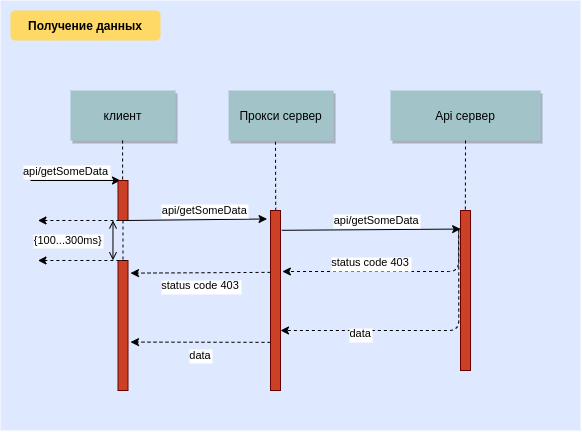

The diagram above was exported from draw.io. Its source (the exported page's mxGraphModel, read from the mxfile embedded in the PNG):
<mxGraphModel dx="981" dy="1706" grid="1" gridSize="10" guides="1" tooltips="1" connect="1" arrows="1" fold="1" page="1" pageScale="1" pageWidth="826" pageHeight="1169" math="0" shadow="0">
  <root>
    <mxCell id="0" />
    <mxCell id="1" parent="0" />
    <mxCell id="XrD2SqmAtEqIKWd4Glk5-1" value="" style="fillColor=#DEE8FF;strokeColor=none" vertex="1" parent="1">
      <mxGeometry x="110" y="-720" width="580" height="430" as="geometry" />
    </mxCell>
    <mxCell id="XrD2SqmAtEqIKWd4Glk5-2" value="Получение данных" style="rounded=1;fontStyle=1;fillColor=#FFD966;strokeColor=none" vertex="1" parent="1">
      <mxGeometry x="120" y="-710" width="150" height="30" as="geometry" />
    </mxCell>
    <mxCell id="XrD2SqmAtEqIKWd4Glk5-3" value="клиент" style="shadow=1;fillColor=#A2C4C9;strokeColor=none" vertex="1" parent="1">
      <mxGeometry x="180" y="-630" width="105" height="50" as="geometry" />
    </mxCell>
    <mxCell id="XrD2SqmAtEqIKWd4Glk5-4" value="Прокси сервер" style="shadow=1;fillColor=#A2C4C9;strokeColor=none" vertex="1" parent="1">
      <mxGeometry x="338.06" y="-630" width="105" height="50" as="geometry" />
    </mxCell>
    <mxCell id="XrD2SqmAtEqIKWd4Glk5-5" value="Api сервер" style="shadow=1;fillColor=#A2C4C9;strokeColor=none" vertex="1" parent="1">
      <mxGeometry x="500" y="-630" width="150" height="50" as="geometry" />
    </mxCell>
    <mxCell id="XrD2SqmAtEqIKWd4Glk5-6" value="" style="edgeStyle=elbowEdgeStyle;elbow=horizontal;endArrow=none;dashed=1" edge="1" parent="1">
      <mxGeometry x="257.37" y="-380" width="100" height="100" as="geometry">
        <mxPoint x="232.08428571428567" y="-580" as="sourcePoint" />
        <mxPoint x="232.08428571428567" y="-540" as="targetPoint" />
      </mxGeometry>
    </mxCell>
    <mxCell id="XrD2SqmAtEqIKWd4Glk5-7" value="api/getSomeData" style="edgeStyle=none;verticalLabelPosition=top;verticalAlign=bottom;labelPosition=left;align=right" edge="1" parent="1">
      <mxGeometry width="100" height="100" as="geometry">
        <mxPoint x="140" y="-540" as="sourcePoint" />
        <mxPoint x="230" y="-540" as="targetPoint" />
        <mxPoint x="35" as="offset" />
      </mxGeometry>
    </mxCell>
    <mxCell id="XrD2SqmAtEqIKWd4Glk5-8" value="" style="fillColor=#CC4125;strokeColor=#660000" vertex="1" parent="1">
      <mxGeometry x="227.5" y="-540" width="10" height="40" as="geometry" />
    </mxCell>
    <mxCell id="XrD2SqmAtEqIKWd4Glk5-9" value="api/getSomeData" style="edgeStyle=none;verticalLabelPosition=top;verticalAlign=bottom;labelPosition=left;align=right;exitX=0.75;exitY=1;exitDx=0;exitDy=0;entryX=-0.343;entryY=0.047;entryDx=0;entryDy=0;entryPerimeter=0;" edge="1" parent="1" source="XrD2SqmAtEqIKWd4Glk5-8" target="XrD2SqmAtEqIKWd4Glk5-11">
      <mxGeometry x="70" y="140" width="100" height="100" as="geometry">
        <mxPoint x="266.25" y="-500" as="sourcePoint" />
        <mxPoint x="356.25" y="-500" as="targetPoint" />
        <mxPoint x="53" as="offset" />
      </mxGeometry>
    </mxCell>
    <mxCell id="XrD2SqmAtEqIKWd4Glk5-10" value="" style="edgeStyle=elbowEdgeStyle;elbow=horizontal;endArrow=none;dashed=1;entryX=0.5;entryY=0;entryDx=0;entryDy=0;exitX=0.447;exitY=1.026;exitDx=0;exitDy=0;exitPerimeter=0;" edge="1" parent="1" source="XrD2SqmAtEqIKWd4Glk5-4" target="XrD2SqmAtEqIKWd4Glk5-11">
      <mxGeometry x="495.29" y="-380" width="100" height="100" as="geometry">
        <mxPoint x="470.00428571428563" y="-580" as="sourcePoint" />
        <mxPoint x="470.00428571428563" y="-540" as="targetPoint" />
      </mxGeometry>
    </mxCell>
    <mxCell id="XrD2SqmAtEqIKWd4Glk5-11" value="" style="fillColor=#CC4125;strokeColor=#660000" vertex="1" parent="1">
      <mxGeometry x="380" y="-510" width="10" height="180" as="geometry" />
    </mxCell>
    <mxCell id="XrD2SqmAtEqIKWd4Glk5-12" value="" style="fillColor=#CC4125;strokeColor=#660000" vertex="1" parent="1">
      <mxGeometry x="570" y="-510" width="10" height="160" as="geometry" />
    </mxCell>
    <mxCell id="XrD2SqmAtEqIKWd4Glk5-13" value="" style="edgeStyle=elbowEdgeStyle;elbow=horizontal;endArrow=none;dashed=1;entryX=0.5;entryY=0;entryDx=0;entryDy=0;exitX=0.5;exitY=1;exitDx=0;exitDy=0;" edge="1" parent="1" source="XrD2SqmAtEqIKWd4Glk5-5" target="XrD2SqmAtEqIKWd4Glk5-12">
      <mxGeometry x="680.3" y="-380" width="100" height="100" as="geometry">
        <mxPoint x="570.0049999999999" y="-578.7" as="sourcePoint" />
        <mxPoint x="570.01" y="-510" as="targetPoint" />
      </mxGeometry>
    </mxCell>
    <mxCell id="XrD2SqmAtEqIKWd4Glk5-14" value="api/getSomeData" style="edgeStyle=none;verticalLabelPosition=top;verticalAlign=bottom;labelPosition=left;align=right;exitX=1.129;exitY=0.11;exitDx=0;exitDy=0;entryX=0.014;entryY=0.116;entryDx=0;entryDy=0;entryPerimeter=0;exitPerimeter=0;" edge="1" parent="1" source="XrD2SqmAtEqIKWd4Glk5-11" target="XrD2SqmAtEqIKWd4Glk5-12">
      <mxGeometry x="70" y="140" width="100" height="100" as="geometry">
        <mxPoint x="390" y="-497.5" as="sourcePoint" />
        <mxPoint x="529.0699999999999" y="-496.71000000000004" as="targetPoint" />
        <mxPoint x="50" as="offset" />
      </mxGeometry>
    </mxCell>
    <mxCell id="XrD2SqmAtEqIKWd4Glk5-15" value="status code 403" style="edgeStyle=elbowEdgeStyle;elbow=vertical;dashed=1;verticalLabelPosition=bottom;verticalAlign=top;entryX=1.186;entryY=0.339;entryDx=0;entryDy=0;entryPerimeter=0;exitX=-0.186;exitY=0.111;exitDx=0;exitDy=0;exitPerimeter=0;" edge="1" parent="1" target="XrD2SqmAtEqIKWd4Glk5-11" source="XrD2SqmAtEqIKWd4Glk5-12">
      <mxGeometry x="332.5" y="-469.3472222222222" width="100" height="100" as="geometry">
        <mxPoint x="570" y="-449.95293209876536" as="sourcePoint" />
        <mxPoint x="452.5" y="-449.95293209876536" as="targetPoint" />
        <Array as="points">
          <mxPoint x="540" y="-449" />
          <mxPoint x="540" y="-449" />
          <mxPoint x="550" y="-449" />
          <mxPoint x="510" y="-450" />
        </Array>
      </mxGeometry>
    </mxCell>
    <mxCell id="XrD2SqmAtEqIKWd4Glk5-16" value="data" style="edgeStyle=elbowEdgeStyle;elbow=vertical;dashed=1;verticalLabelPosition=bottom;verticalAlign=top;exitX=-0.176;exitY=0.125;exitDx=0;exitDy=0;exitPerimeter=0;" edge="1" parent="1" source="XrD2SqmAtEqIKWd4Glk5-12">
      <mxGeometry width="100" height="100" as="geometry">
        <mxPoint x="570" y="-379.95293209876536" as="sourcePoint" />
        <mxPoint x="390" y="-390" as="targetPoint" />
        <Array as="points">
          <mxPoint x="480" y="-390" />
        </Array>
        <mxPoint x="-9" y="40" as="offset" />
      </mxGeometry>
    </mxCell>
    <mxCell id="XrD2SqmAtEqIKWd4Glk5-17" value="status code 403" style="edgeStyle=elbowEdgeStyle;elbow=vertical;dashed=1;verticalLabelPosition=bottom;verticalAlign=top;" edge="1" parent="1">
      <mxGeometry x="142.5" y="-467.5372222222222" width="100" height="100" as="geometry">
        <mxPoint x="380" y="-448.1429320987654" as="sourcePoint" />
        <mxPoint x="240" y="-447" as="targetPoint" />
        <Array as="points" />
      </mxGeometry>
    </mxCell>
    <mxCell id="XrD2SqmAtEqIKWd4Glk5-18" value="data" style="edgeStyle=elbowEdgeStyle;elbow=vertical;dashed=1;verticalLabelPosition=bottom;verticalAlign=top" edge="1" parent="1">
      <mxGeometry x="142.5" y="-397.5372222222222" width="100" height="100" as="geometry">
        <mxPoint x="380" y="-378.1429320987654" as="sourcePoint" />
        <mxPoint x="240" y="-378" as="targetPoint" />
        <Array as="points" />
      </mxGeometry>
    </mxCell>
    <mxCell id="XrD2SqmAtEqIKWd4Glk5-19" value="" style="fillColor=#CC4125;strokeColor=#660000" vertex="1" parent="1">
      <mxGeometry x="227.5" y="-460" width="10" height="130" as="geometry" />
    </mxCell>
    <mxCell id="XrD2SqmAtEqIKWd4Glk5-20" value="" style="edgeStyle=none;dashed=1;endArrow=none;exitX=0.5;exitY=1;exitDx=0;exitDy=0;entryX=0.5;entryY=0;entryDx=0;entryDy=0;" edge="1" parent="1" source="XrD2SqmAtEqIKWd4Glk5-8" target="XrD2SqmAtEqIKWd4Glk5-19">
      <mxGeometry x="39.709999999999994" y="-470" width="100" height="100" as="geometry">
        <mxPoint x="194.70999999999998" y="-490" as="sourcePoint" />
        <mxPoint x="194.70999999999998" y="-410" as="targetPoint" />
      </mxGeometry>
    </mxCell>
    <mxCell id="XrD2SqmAtEqIKWd4Glk5-21" value="" style="edgeStyle=none;verticalLabelPosition=top;verticalAlign=bottom;labelPosition=left;align=right;endArrow=none;startArrow=classic;dashed=1" edge="1" parent="1">
      <mxGeometry x="147.5" y="-600.0011265432099" width="100" height="100" as="geometry">
        <mxPoint x="147.5" y="-500.0011265432099" as="sourcePoint" />
        <mxPoint x="237.5" y="-500.0011265432099" as="targetPoint" />
      </mxGeometry>
    </mxCell>
    <mxCell id="XrD2SqmAtEqIKWd4Glk5-22" value="{100...300ms}" style="edgeStyle=elbowEdgeStyle;elbow=horizontal;startArrow=open;endArrow=open;labelPosition=left;align=right" edge="1" parent="1">
      <mxGeometry x="73.78999999999999" y="139.76" width="100" height="100" as="geometry">
        <mxPoint x="222.49563271604939" y="-500" as="sourcePoint" />
        <mxPoint x="222.78999999999996" y="-460.24" as="targetPoint" />
        <mxPoint x="-9" as="offset" />
      </mxGeometry>
    </mxCell>
    <mxCell id="XrD2SqmAtEqIKWd4Glk5-23" value="" style="edgeStyle=none;verticalLabelPosition=top;verticalAlign=bottom;labelPosition=left;align=right;endArrow=none;startArrow=classic;dashed=1" edge="1" parent="1">
      <mxGeometry x="147.5" y="-560.0011265432099" width="100" height="100" as="geometry">
        <mxPoint x="147.5" y="-460.0011265432099" as="sourcePoint" />
        <mxPoint x="237.5" y="-460.0011265432099" as="targetPoint" />
      </mxGeometry>
    </mxCell>
  </root>
</mxGraphModel>